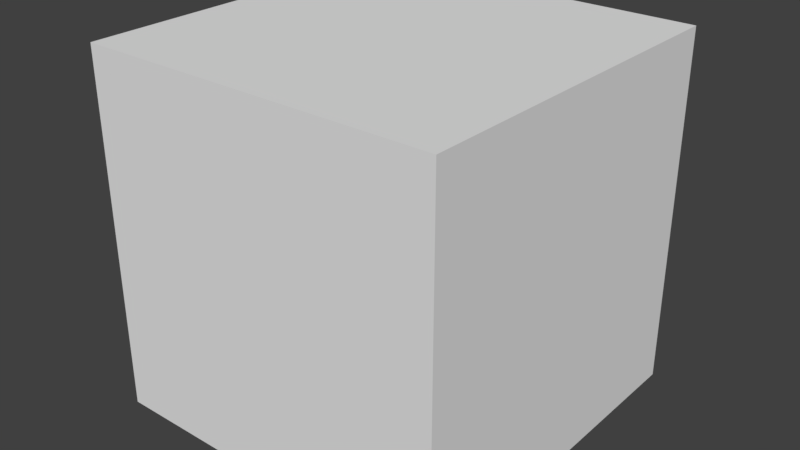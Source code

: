 # Source: skin_single_bone_parent_of_cube.blend  (saved by Blender 2.93.20; exported with 4.5.12 LTS)
import bpy
from mathutils import Matrix  # noqa: F401  (used for matrix-valued properties, if any)

bpy.ops.wm.read_factory_settings(use_empty=True)
scene = bpy.context.scene
scene.name = 'Scene'

# ---- collections
col_collection_1 = bpy.data.collections.new('Collection 1'); scene.collection.children.link(col_collection_1)

# ---- materials (node trees are filled in below, after node groups)
mat_material = bpy.data.materials.new('Material')
mat_material.alpha_threshold = 0.0
mat_material.use_transparent_shadow = False
mat_material.roughness = 0.5
mat_material.line_color = (0.0, 0.0, 0.0, 1.0)

# ---- material node trees

# ---- world
world_world = bpy.data.worlds.new('World'); scene.world = world_world
world_world.color = (0.05088, 0.05088, 0.05088)
world_world.use_sun_shadow = False
world_world.sun_shadow_jitter_overblur = 0.0
world_world.cycles.sampling_method = 'MANUAL'

# ---- meshes
me_cube = bpy.data.meshes.new('Cube')
me_cube.from_pydata([(1.0, 1.0, -1.0), (1.0, -1.0, -1.0), (-1.0, -1.0, -1.0), (-1.0, 1.0, -1.0), (1.0, 1.0, 1.0), (1.0, -1.0, 1.0), (-1.0, -1.0, 1.0), (-1.0, 1.0, 1.0)], [], [(0, 1, 2, 3), (4, 7, 6, 5), (0, 4, 5, 1), (1, 5, 6, 2), (2, 6, 7, 3), (4, 0, 3, 7)])
me_cube.materials.append(mat_material)
me_cube.use_remesh_preserve_volume = False
me_cube.use_remesh_preserve_attributes = False
me_cube.use_mirror_vertex_groups = False
me_cube.update()
arm_armature = bpy.data.armatures.new('Armature')  # bones are not reproduced

# ---- objects
ob_armature = bpy.data.objects.new('Armature', arm_armature)
ob_cube = bpy.data.objects.new('Cube', me_cube)

# ---- transforms, parenting, visibility, modifiers, constraints
ob_armature.location = (-0.04421, 0.06687, 0.816)
ob_armature.lineart.crease_threshold = 0.0
ob_cube.parent = ob_armature
ob_cube.location = (0.0, 0.0, 0.0)
ob_cube.lock_rotations_4d = False
ob_cube.empty_display_type = 'ARROWS'
ob_cube.lineart.crease_threshold = 0.0
_vg = ob_cube.vertex_groups.new(name='Bone')
for _i, _w in zip([4, 5], [0.9955, 0.9997]): _vg.add([_i], _w, 'REPLACE')
_m = ob_cube.modifiers.new('Armature', 'ARMATURE')
_m.object = ob_armature

# ---- collection membership
col_collection_1.objects.link(ob_armature)
col_collection_1.objects.link(ob_cube)

# ---- scene / render settings (as saved in the file)
scene.frame_start = 1; scene.frame_end = 250; scene.frame_set(0)
scene.render.engine = 'BLENDER_EEVEE_NEXT'
scene.render.resolution_percentage = 50
scene.render.dither_intensity = 0.0
scene.cycles.use_denoising = False
scene.cycles.samples = 128
scene.cycles.sampling_pattern = 'TABULATED_SOBOL'
scene.cycles.use_adaptive_sampling = False
scene.cycles.use_light_tree = False
scene.cycles.blur_glossy = 0.0
scene.cycles.sample_clamp_indirect = 0.0
scene.view_settings.view_transform = 'Standard'
bpy.context.view_layer.update()

# ---- added for rendering (the .blend has no active camera and no usable light): camera, sun
cam_auto = bpy.data.cameras.new('AutoCamera')
cam_auto.lens = 50.0
cam_auto.sensor_width = 36.0
cam_auto.clip_end = 1000.0
ob_auto_camera = bpy.data.objects.new('AutoCamera', cam_auto)
scene.collection.objects.link(ob_auto_camera)
ob_auto_camera.location = (3.16087, -3.77922, 3.38002)
ob_auto_camera.rotation_euler = (1.09748, -7.21219e-08, 0.694738)
scene.camera = ob_auto_camera
light_auto_sun = bpy.data.lights.new('AutoSun', 'SUN')
light_auto_sun.energy = 3.0
light_auto_sun.angle = 0.0523599
ob_auto_sun = bpy.data.objects.new('AutoSun', light_auto_sun)
scene.collection.objects.link(ob_auto_sun)
ob_auto_sun.rotation_euler = (0.872665, 0.174533, 0.523599)
bpy.context.view_layer.update()
